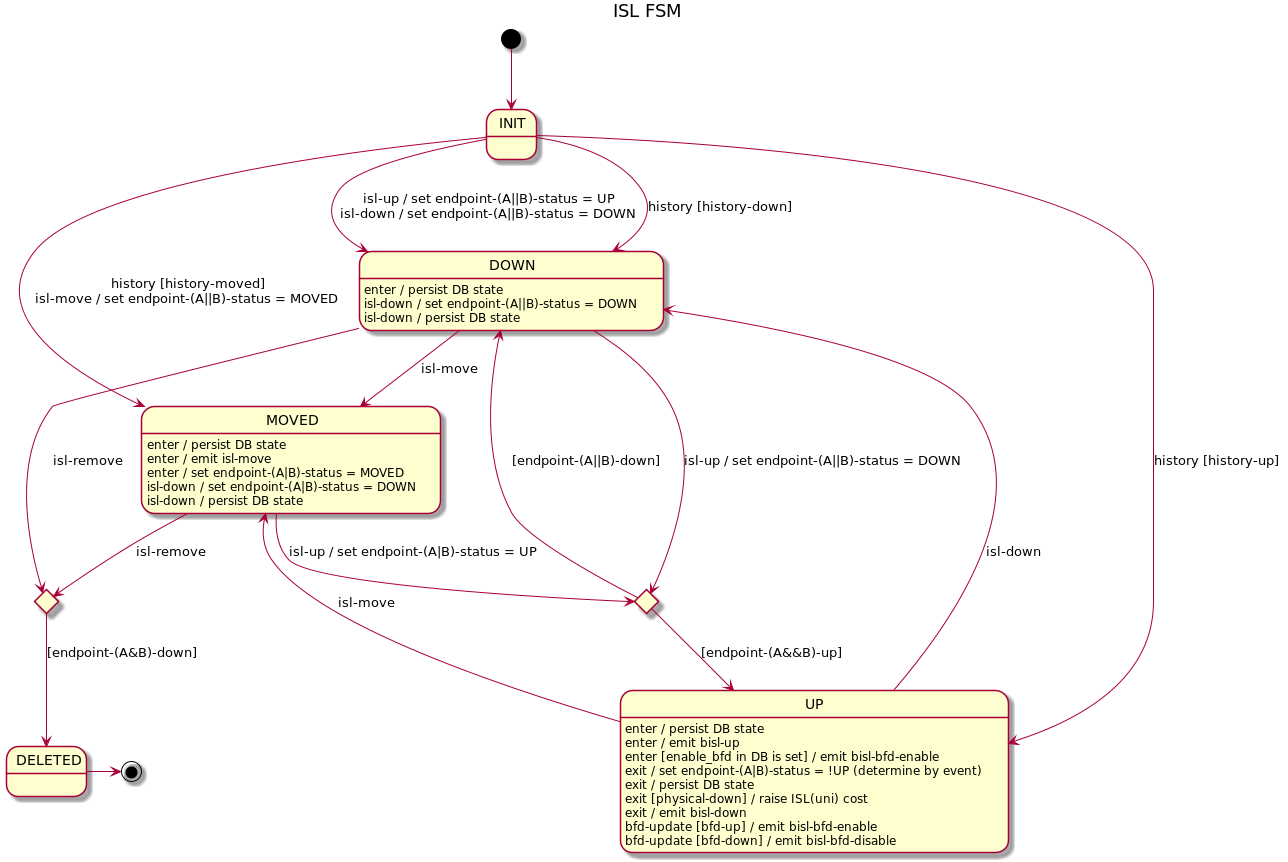

The diagram above was rendered by PlantUML. Its source (embedded in the PNG):
@startuml
title ISL FSM

[*] --> INIT

INIT --> DOWN : isl-up / set endpoint-(A||B)-status = UP\nisl-down / set endpoint-(A||B)-status = DOWN
INIT --> DOWN : history [history-down]
INIT --> UP : history [history-up]
INIT --> MOVED : history [history-moved]\nisl-move / set endpoint-(A||B)-status = MOVED

state upAttempt <<choice>>
state deleteAttempt <<choice>>
deleteAttempt --> DELETED : [endpoint-(A&B)-down]

DOWN --> upAttempt : isl-up / set endpoint-(A||B)-status = DOWN
DOWN --> MOVED : isl-move
DOWN : enter / persist DB state
DOWN : isl-down / set endpoint-(A||B)-status = DOWN
DOWN : isl-down / persist DB state
DOWN -> deleteAttempt : isl-remove

upAttempt --> UP : [endpoint-(A&&B)-up]
upAttempt --> DOWN : [endpoint-(A||B)-down]

UP --> DOWN : isl-down
UP --> MOVED : isl-move
UP : enter / persist DB state
UP : enter / emit bisl-up
UP : enter [enable_bfd in DB is set] / emit bisl-bfd-enable
UP : exit / set endpoint-(A|B)-status = !UP (determine by event)
UP : exit / persist DB state
UP : exit [physical-down] / raise ISL(uni) cost
UP : exit / emit bisl-down
UP : bfd-update [bfd-up] / emit bisl-bfd-enable
UP : bfd-update [bfd-down] / emit bisl-bfd-disable

MOVED --> upAttempt : isl-up / set endpoint-(A|B)-status = UP
MOVED --> deleteAttempt : isl-remove
MOVED : enter / persist DB state
MOVED : enter / emit isl-move
MOVED : enter / set endpoint-(A|B)-status = MOVED
MOVED : isl-down / set endpoint-(A|B)-status = DOWN
MOVED : isl-down / persist DB state

DELETED -> [*]
@enduml